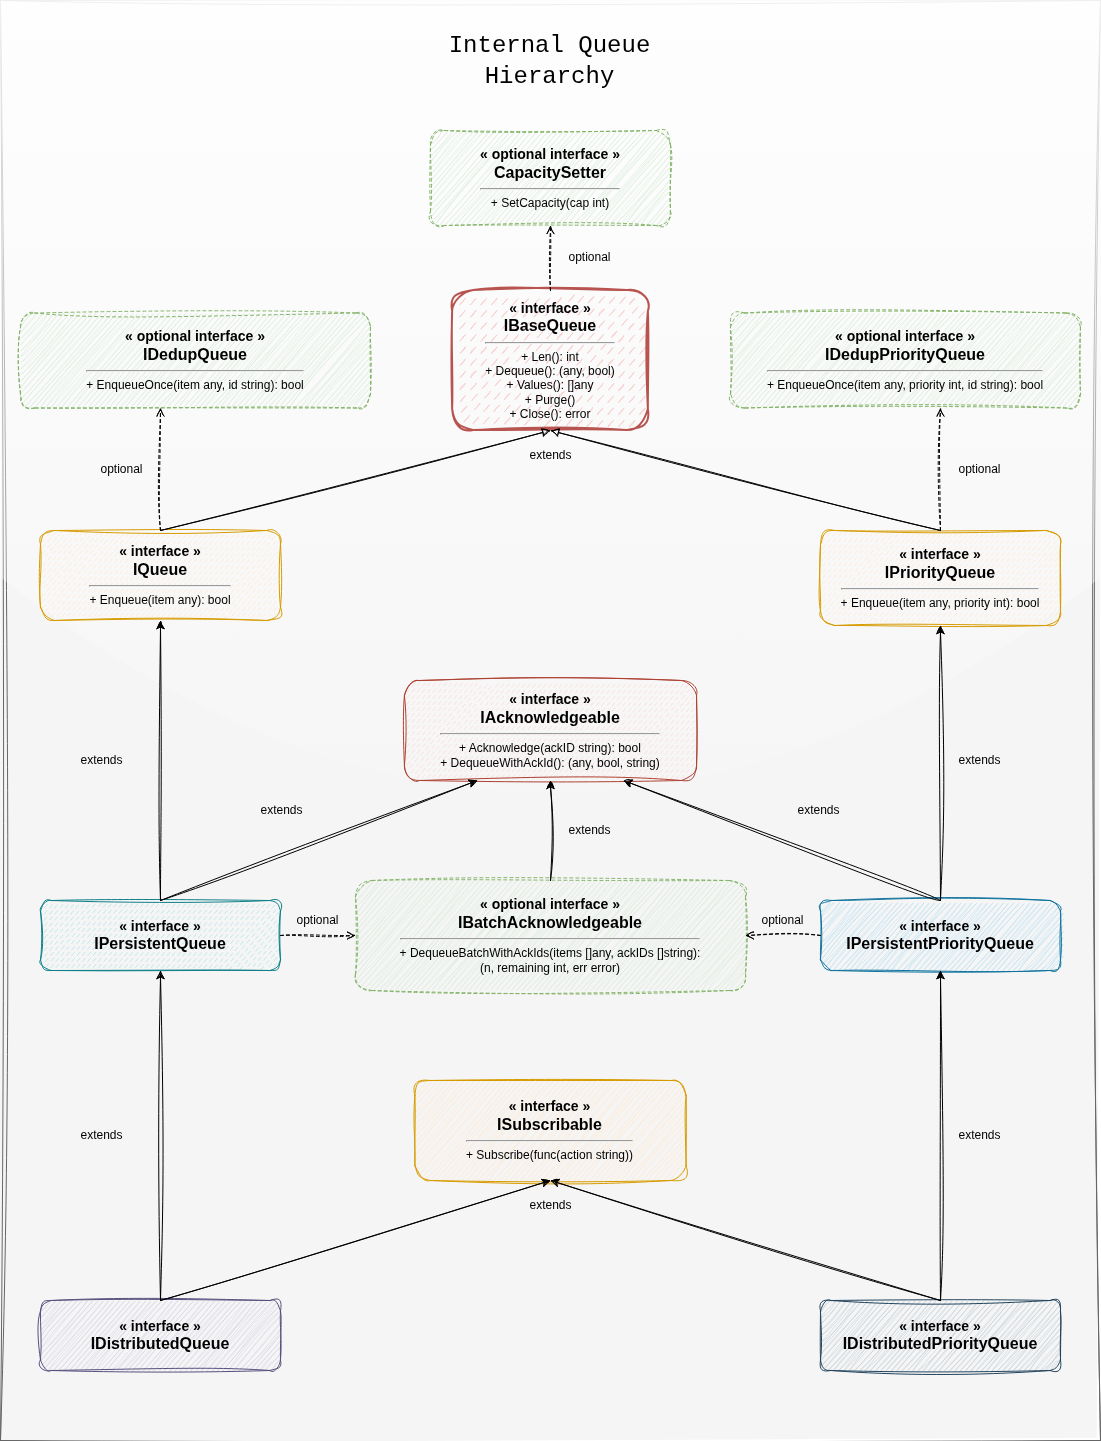

The diagram above was exported from draw.io. Its source (the exported page's mxGraphModel, read from the mxfile embedded in the PNG):
<mxGraphModel dx="959" dy="703" grid="1" gridSize="10" guides="1" tooltips="1" connect="1" arrows="1" fold="1" page="1" pageScale="1" pageWidth="1100" pageHeight="850" background="none" math="0" shadow="0">
  <root>
    <mxCell id="0" />
    <mxCell id="1" parent="0" />
    <mxCell id="19" value="" style="group;fillColor=#f5f5f5;rounded=0;shadow=0;strokeColor=#666666;fillStyle=solid;perimeterSpacing=1;sketch=1;curveFitting=1;jiggle=2;glass=1;fontColor=#333333;" parent="1" vertex="1" connectable="0">
      <mxGeometry x="60" y="90" width="1100" height="1440" as="geometry" />
    </mxCell>
    <mxCell id="title" value="&lt;span style=&quot;font-weight: normal;&quot;&gt;&lt;font face=&quot;Courier New&quot;&gt;Internal Queue Hierarchy&lt;/font&gt;&lt;/span&gt;" style="text;html=1;align=center;verticalAlign=middle;whiteSpace=wrap;rounded=0;fontSize=24;fontStyle=1;shadow=0;glass=0;sketch=1;curveFitting=1;jiggle=2;" parent="19" vertex="1">
      <mxGeometry x="388.304" y="30" width="323.392" height="60" as="geometry" />
    </mxCell>
    <mxCell id="IWorkerQueue" value="&lt;b&gt;&lt;font style=&quot;font-size: 14px;&quot;&gt;« interface »&lt;/font&gt;&lt;/b&gt;&lt;br&gt;&lt;b&gt;&lt;font style=&quot;font-size: 16px;&quot;&gt;IBaseQueue&lt;/font&gt;&lt;/b&gt;&lt;hr&gt;+ Len(): int&lt;br&gt;+ Dequeue(): (any, bool)&lt;br&gt;+ Values(): []any&lt;br&gt;+ Purge()&lt;br&gt;+ Close(): error" style="rounded=1;whiteSpace=wrap;html=1;fillColor=#f8cecc;strokeColor=#b85450;shadow=0;sketch=1;glass=0;fontSize=12;fontFamily=Helvetica;curveFitting=1;jiggle=2;fillStyle=dashed;strokeWidth=2;" parent="19" vertex="1">
      <mxGeometry x="452.145" y="290" width="195.71" height="140" as="geometry" />
    </mxCell>
    <mxCell id="IQueue" value="&lt;b&gt;&lt;font style=&quot;font-size: 14px;&quot;&gt;« interface »&lt;/font&gt;&lt;/b&gt;&lt;br&gt;&lt;b&gt;&lt;font style=&quot;font-size: 16px;&quot;&gt;IQueue&lt;/font&gt;&lt;/b&gt;&lt;hr&gt;+ Enqueue(item any): bool" style="rounded=1;whiteSpace=wrap;html=1;fillColor=#ffe6cc;strokeColor=#d79b00;shadow=0;sketch=1;glass=0;fontSize=12;fontFamily=Helvetica;curveFitting=1;jiggle=2;strokeWidth=1;fillStyle=dashed;" parent="19" vertex="1">
      <mxGeometry x="40" y="530" width="240" height="90" as="geometry" />
    </mxCell>
    <mxCell id="IPriorityQueue" value="&lt;b&gt;&lt;font style=&quot;font-size: 14px;&quot;&gt;« interface »&lt;/font&gt;&lt;/b&gt;&lt;br&gt;&lt;b&gt;&lt;font style=&quot;font-size: 16px;&quot;&gt;IPriorityQueue&lt;/font&gt;&lt;/b&gt;&lt;hr&gt;+ Enqueue(item any, priority int): bool" style="rounded=1;whiteSpace=wrap;html=1;fillColor=#ffe6cc;strokeColor=#d79b00;shadow=0;sketch=1;glass=0;fontSize=12;fontFamily=Helvetica;curveFitting=1;jiggle=2;fillStyle=dashed;strokeWidth=1;" parent="19" vertex="1">
      <mxGeometry x="820" y="530" width="240" height="95" as="geometry" />
    </mxCell>
    <mxCell id="IAcknowledgeable" value="&lt;b&gt;&lt;font style=&quot;font-size: 14px;&quot;&gt;« interface »&lt;/font&gt;&lt;/b&gt;&lt;br&gt;&lt;b&gt;&lt;font style=&quot;font-size: 16px;&quot;&gt;IAcknowledgeable&lt;/font&gt;&lt;/b&gt;&lt;hr&gt;+ Acknowledge(ackID string): bool&lt;br&gt;+ DequeueWithAckId(): (any, bool, string)" style="rounded=1;whiteSpace=wrap;html=1;fillColor=#fad9d5;strokeColor=#ae4132;shadow=0;sketch=1;glass=0;fontSize=12;fontFamily=Helvetica;curveFitting=1;jiggle=2;fillStyle=dashed;strokeWidth=1;" parent="19" vertex="1">
      <mxGeometry x="403.952" y="680" width="292.096" height="100" as="geometry" />
    </mxCell>
    <mxCell id="IPersistentQueue" value="&lt;b&gt;&lt;font style=&quot;font-size: 14px;&quot;&gt;« interface »&lt;/font&gt;&lt;/b&gt;&lt;br&gt;&lt;b&gt;&lt;font style=&quot;font-size: 16px;&quot;&gt;IPersistentQueue&lt;/font&gt;&lt;/b&gt;" style="rounded=1;whiteSpace=wrap;html=1;fillColor=#b0e3e6;strokeColor=#0e8088;shadow=0;sketch=1;glass=0;fontSize=12;fontFamily=Helvetica;curveFitting=1;jiggle=2;strokeWidth=1;fillStyle=dashed;" parent="19" vertex="1">
      <mxGeometry x="40" y="900" width="240" height="70" as="geometry" />
    </mxCell>
    <mxCell id="IPersistentPriorityQueue" value="&lt;b&gt;&lt;font style=&quot;font-size: 14px;&quot;&gt;« interface »&lt;/font&gt;&lt;/b&gt;&lt;br&gt;&lt;b&gt;&lt;font style=&quot;font-size: 16px;&quot;&gt;IPersistentPriorityQueue&lt;/font&gt;&lt;/b&gt;" style="rounded=1;whiteSpace=wrap;html=1;fillColor=#b1ddf0;strokeColor=#10739e;shadow=0;sketch=1;glass=0;fontSize=12;fontFamily=Helvetica;curveFitting=1;jiggle=2;fillStyle=auto;strokeWidth=1;" parent="19" vertex="1">
      <mxGeometry x="820" y="900" width="240" height="70" as="geometry" />
    </mxCell>
    <mxCell id="ISubscribable" value="&lt;b&gt;&lt;font style=&quot;font-size: 14px;&quot;&gt;« interface »&lt;/font&gt;&lt;/b&gt;&lt;br&gt;&lt;b&gt;&lt;font style=&quot;font-size: 16px;&quot;&gt;ISubscribable&lt;/font&gt;&lt;/b&gt;&lt;hr&gt;+ Subscribe(func(action string))" style="rounded=1;whiteSpace=wrap;html=1;fillColor=#ffe6cc;strokeColor=#d79b00;shadow=0;sketch=1;glass=0;fontSize=12;fontFamily=Helvetica;curveFitting=1;jiggle=2;" parent="19" vertex="1">
      <mxGeometry x="414.384" y="1080" width="271.232" height="100" as="geometry" />
    </mxCell>
    <mxCell id="IDistributedQueue" value="&lt;b&gt;&lt;font style=&quot;font-size: 14px;&quot;&gt;« interface »&lt;/font&gt;&lt;/b&gt;&lt;br&gt;&lt;b&gt;&lt;font style=&quot;font-size: 16px;&quot;&gt;IDistributedQueue&lt;/font&gt;&lt;/b&gt;" style="rounded=1;whiteSpace=wrap;html=1;fillColor=#d0cee2;strokeColor=#56517e;shadow=0;sketch=1;glass=0;fontSize=12;fontFamily=Helvetica;curveFitting=1;jiggle=2;" parent="19" vertex="1">
      <mxGeometry x="40" y="1300" width="240" height="70" as="geometry" />
    </mxCell>
    <mxCell id="IDistributedPriorityQueue" value="&lt;b&gt;&lt;font style=&quot;font-size: 14px;&quot;&gt;« interface »&lt;/font&gt;&lt;/b&gt;&lt;br&gt;&lt;b&gt;&lt;font style=&quot;font-size: 16px;&quot;&gt;IDistributedPriorityQueue&lt;/font&gt;&lt;/b&gt;" style="rounded=1;whiteSpace=wrap;html=1;fillColor=#bac8d3;strokeColor=#23445d;shadow=0;sketch=1;glass=0;fontSize=12;fontFamily=Helvetica;curveFitting=1;jiggle=2;" parent="19" vertex="1">
      <mxGeometry x="820" y="1300" width="240" height="70" as="geometry" />
    </mxCell>
    <mxCell id="CapacitySetter" value="&lt;b&gt;&lt;font style=&quot;font-size: 14px;&quot;&gt;« optional interface »&lt;/font&gt;&lt;/b&gt;&lt;br&gt;&lt;b&gt;&lt;font style=&quot;font-size: 16px;&quot;&gt;CapacitySetter&lt;/font&gt;&lt;/b&gt;&lt;hr&gt;+ SetCapacity(cap int)" style="rounded=1;whiteSpace=wrap;html=1;fillColor=#d5e8d4;strokeColor=#82b366;shadow=0;sketch=1;glass=0;fontSize=12;fontFamily=Helvetica;curveFitting=1;jiggle=2;dashed=1;" parent="19" vertex="1">
      <mxGeometry x="430" y="130" width="240" height="95" as="geometry" />
    </mxCell>
    <mxCell id="IDedupQueue" value="&lt;b&gt;&lt;font style=&quot;font-size: 14px;&quot;&gt;« optional interface »&lt;/font&gt;&lt;/b&gt;&lt;br&gt;&lt;b&gt;&lt;font style=&quot;font-size: 16px;&quot;&gt;IDedupQueue&lt;/font&gt;&lt;/b&gt;&lt;hr&gt;+ EnqueueOnce(item any, id string): bool" style="rounded=1;whiteSpace=wrap;html=1;fillColor=#d5e8d4;strokeColor=#82b366;shadow=0;sketch=1;glass=0;fontSize=12;fontFamily=Helvetica;curveFitting=1;jiggle=2;dashed=1;" parent="19" vertex="1">
      <mxGeometry x="20" y="312.5" width="350" height="95" as="geometry" />
    </mxCell>
    <mxCell id="IDedupPriorityQueue" value="&lt;b&gt;&lt;font style=&quot;font-size: 14px;&quot;&gt;« optional interface »&lt;/font&gt;&lt;/b&gt;&lt;br&gt;&lt;b&gt;&lt;font style=&quot;font-size: 16px;&quot;&gt;IDedupPriorityQueue&lt;/font&gt;&lt;/b&gt;&lt;hr&gt;+ EnqueueOnce(item any, priority int, id string): bool" style="rounded=1;whiteSpace=wrap;html=1;fillColor=#d5e8d4;strokeColor=#82b366;shadow=0;sketch=1;glass=0;fontSize=12;fontFamily=Helvetica;curveFitting=1;jiggle=2;dashed=1;" parent="19" vertex="1">
      <mxGeometry x="730" y="312.5" width="350" height="95" as="geometry" />
    </mxCell>
    <mxCell id="IBatchAcknowledgeable" value="&lt;b&gt;&lt;font style=&quot;font-size: 14px;&quot;&gt;« optional interface »&lt;/font&gt;&lt;/b&gt;&lt;br&gt;&lt;b&gt;&lt;font style=&quot;font-size: 16px;&quot;&gt;IBatchAcknowledgeable&lt;/font&gt;&lt;/b&gt;&lt;hr&gt;+ DequeueBatchWithAckIds(items []any, ackIDs []string):&lt;br&gt;(n, remaining int, err error)" style="rounded=1;whiteSpace=wrap;html=1;fillColor=#d5e8d4;strokeColor=#82b366;shadow=0;sketch=1;glass=0;fontSize=12;fontFamily=Helvetica;curveFitting=1;jiggle=2;dashed=1;" parent="19" vertex="1">
      <mxGeometry x="355" y="880" width="390" height="110" as="geometry" />
    </mxCell>
    <mxCell id="edge2" style="endArrow=block;html=1;rounded=0;exitX=0.5;exitY=0;exitDx=0;exitDy=0;endFill=0;strokeWidth=1;sketch=1;curveFitting=1;jiggle=2;flowAnimation=0;entryX=0.5;entryY=1;entryDx=0;entryDy=0;" parent="19" source="IQueue" target="IWorkerQueue" edge="1">
      <mxGeometry relative="1" as="geometry" />
    </mxCell>
    <mxCell id="edge3" style="endArrow=block;html=1;rounded=0;exitX=0.5;exitY=0;exitDx=0;exitDy=0;endFill=0;strokeWidth=1;sketch=1;curveFitting=1;jiggle=2;entryX=0.5;entryY=1;entryDx=0;entryDy=0;flowAnimation=0;" parent="19" source="IPriorityQueue" target="IWorkerQueue" edge="1">
      <mxGeometry relative="1" as="geometry" />
    </mxCell>
    <mxCell id="5" style="edgeStyle=none;html=1;entryX=0.5;entryY=1;entryDx=0;entryDy=0;sketch=1;curveFitting=1;jiggle=2;exitX=0.5;exitY=0;exitDx=0;exitDy=0;" parent="19" source="IPersistentQueue" target="IQueue" edge="1">
      <mxGeometry relative="1" as="geometry" />
    </mxCell>
    <mxCell id="3" style="edgeStyle=none;html=1;exitX=0.5;exitY=0;exitDx=0;exitDy=0;entryX=0.25;entryY=1;entryDx=0;entryDy=0;sketch=1;curveFitting=1;jiggle=2;" parent="19" source="IPersistentQueue" target="IAcknowledgeable" edge="1">
      <mxGeometry relative="1" as="geometry" />
    </mxCell>
    <mxCell id="4" style="edgeStyle=none;html=1;entryX=0.5;entryY=1;entryDx=0;entryDy=0;sketch=1;curveFitting=1;jiggle=2;exitX=0.5;exitY=0;exitDx=0;exitDy=0;" parent="19" source="IPersistentPriorityQueue" target="IPriorityQueue" edge="1">
      <mxGeometry relative="1" as="geometry" />
    </mxCell>
    <mxCell id="2" style="edgeStyle=none;html=1;entryX=0.75;entryY=1;entryDx=0;entryDy=0;exitX=0.5;exitY=0;exitDx=0;exitDy=0;strokeWidth=1;rounded=0;curved=1;sketch=1;curveFitting=1;jiggle=2;" parent="19" source="IPersistentPriorityQueue" target="IAcknowledgeable" edge="1">
      <mxGeometry relative="1" as="geometry" />
    </mxCell>
    <mxCell id="12" style="edgeStyle=none;html=1;entryX=0.5;entryY=1;entryDx=0;entryDy=0;sketch=1;curveFitting=1;jiggle=2;exitX=0.5;exitY=0;exitDx=0;exitDy=0;" parent="19" source="IDistributedQueue" target="IPersistentQueue" edge="1">
      <mxGeometry relative="1" as="geometry" />
    </mxCell>
    <mxCell id="11" style="edgeStyle=none;html=1;entryX=0.5;entryY=1;entryDx=0;entryDy=0;sketch=1;curveFitting=1;jiggle=2;exitX=0.5;exitY=0;exitDx=0;exitDy=0;" parent="19" source="IDistributedPriorityQueue" target="IPersistentPriorityQueue" edge="1">
      <mxGeometry relative="1" as="geometry" />
    </mxCell>
    <mxCell id="10" style="edgeStyle=none;html=1;entryX=0.5;entryY=1;entryDx=0;entryDy=0;exitX=0.5;exitY=0;exitDx=0;exitDy=0;sketch=1;curveFitting=1;jiggle=2;" parent="19" source="IDistributedQueue" target="ISubscribable" edge="1">
      <mxGeometry relative="1" as="geometry" />
    </mxCell>
    <mxCell id="9" style="edgeStyle=none;html=1;entryX=0.5;entryY=1;entryDx=0;entryDy=0;exitX=0.5;exitY=0;exitDx=0;exitDy=0;sketch=1;curveFitting=1;jiggle=2;" parent="19" source="IDistributedPriorityQueue" target="ISubscribable" edge="1">
      <mxGeometry relative="1" as="geometry" />
    </mxCell>
    <mxCell id="batch-extends" style="edgeStyle=none;html=1;entryX=0.5;entryY=1;entryDx=0;entryDy=0;exitX=0.5;exitY=0;exitDx=0;exitDy=0;sketch=1;curveFitting=1;jiggle=2;" parent="19" source="IBatchAcknowledgeable" target="IAcknowledgeable" edge="1">
      <mxGeometry relative="1" as="geometry" />
    </mxCell>
    <mxCell id="capacity-optional" style="edgeStyle=none;html=1;dashed=1;endArrow=open;endFill=0;sketch=1;curveFitting=1;jiggle=2;exitX=0.5;exitY=0;exitDx=0;exitDy=0;entryX=0.5;entryY=1;entryDx=0;entryDy=0;" parent="19" source="IWorkerQueue" target="CapacitySetter" edge="1">
      <mxGeometry relative="1" as="geometry" />
    </mxCell>
    <mxCell id="dedup-optional" style="edgeStyle=none;html=1;dashed=1;endArrow=open;endFill=0;sketch=1;curveFitting=1;jiggle=2;exitX=0.5;exitY=0;exitDx=0;exitDy=0;entryX=0.4;entryY=1;entryDx=0;entryDy=0;" parent="19" source="IQueue" target="IDedupQueue" edge="1">
      <mxGeometry relative="1" as="geometry" />
    </mxCell>
    <mxCell id="dedup-priority-optional" style="edgeStyle=none;html=1;dashed=1;endArrow=open;endFill=0;sketch=1;curveFitting=1;jiggle=2;exitX=0.5;exitY=0;exitDx=0;exitDy=0;entryX=0.6;entryY=1;entryDx=0;entryDy=0;" parent="19" source="IPriorityQueue" target="IDedupPriorityQueue" edge="1">
      <mxGeometry relative="1" as="geometry" />
    </mxCell>
    <mxCell id="batch-optional" style="edgeStyle=none;html=1;dashed=1;endArrow=open;endFill=0;sketch=1;curveFitting=1;jiggle=2;exitX=1;exitY=0.5;exitDx=0;exitDy=0;entryX=0;entryY=0.5;entryDx=0;entryDy=0;" parent="19" source="IPersistentQueue" target="IBatchAcknowledgeable" edge="1">
      <mxGeometry relative="1" as="geometry" />
    </mxCell>
    <mxCell id="batch-priority-optional" style="edgeStyle=none;html=1;dashed=1;endArrow=open;endFill=0;sketch=1;curveFitting=1;jiggle=2;exitX=0;exitY=0.5;exitDx=0;exitDy=0;entryX=1;entryY=0.5;entryDx=0;entryDy=0;" parent="19" source="IPersistentPriorityQueue" target="IBatchAcknowledgeable" edge="1">
      <mxGeometry relative="1" as="geometry" />
    </mxCell>
    <mxCell id="extends3" value="extends" style="text;html=1;strokeColor=none;fillColor=none;align=center;verticalAlign=middle;whiteSpace=wrap;rounded=0;fontSize=12;" parent="19" vertex="1">
      <mxGeometry x="518.704" y="445" width="62.592" height="20" as="geometry" />
    </mxCell>
    <mxCell id="7" value="extends" style="text;html=1;strokeColor=none;fillColor=none;align=center;verticalAlign=middle;whiteSpace=wrap;rounded=0;fontSize=12;" parent="19" vertex="1">
      <mxGeometry x="70" y="750" width="62.592" height="20" as="geometry" />
    </mxCell>
    <mxCell id="8" value="extends" style="text;html=1;strokeColor=none;fillColor=none;align=center;verticalAlign=middle;whiteSpace=wrap;rounded=0;fontSize=12;" parent="19" vertex="1">
      <mxGeometry x="948" y="750" width="62.592" height="20" as="geometry" />
    </mxCell>
    <mxCell id="persistent-extends" value="extends" style="text;html=1;strokeColor=none;fillColor=none;align=center;verticalAlign=middle;whiteSpace=wrap;rounded=0;fontSize=12;" parent="19" vertex="1">
      <mxGeometry x="250" y="800" width="62.592" height="20" as="geometry" />
    </mxCell>
    <mxCell id="persistent-priority-extends" value="extends" style="text;html=1;strokeColor=none;fillColor=none;align=center;verticalAlign=middle;whiteSpace=wrap;rounded=0;fontSize=12;" parent="19" vertex="1">
      <mxGeometry x="787.408" y="800" width="62.592" height="20" as="geometry" />
    </mxCell>
    <mxCell id="6" value="extends" style="text;html=1;strokeColor=none;fillColor=none;align=center;verticalAlign=middle;whiteSpace=wrap;rounded=0;fontSize=12;" parent="19" vertex="1">
      <mxGeometry x="558" y="820" width="62.592" height="20" as="geometry" />
    </mxCell>
    <mxCell id="14" value="extends" style="text;html=1;strokeColor=none;fillColor=none;align=center;verticalAlign=middle;whiteSpace=wrap;rounded=0;fontSize=12;" parent="19" vertex="1">
      <mxGeometry x="518.704" y="1195" width="62.592" height="20" as="geometry" />
    </mxCell>
    <mxCell id="16" value="extends" style="text;html=1;strokeColor=none;fillColor=none;align=center;verticalAlign=middle;whiteSpace=wrap;rounded=0;fontSize=12;" parent="19" vertex="1">
      <mxGeometry x="70" y="1125" width="62.592" height="20" as="geometry" />
    </mxCell>
    <mxCell id="15" value="extends" style="text;html=1;strokeColor=none;fillColor=none;align=center;verticalAlign=middle;whiteSpace=wrap;rounded=0;fontSize=12;" parent="19" vertex="1">
      <mxGeometry x="948" y="1125" width="62.592" height="20" as="geometry" />
    </mxCell>
    <mxCell id="capacity-optional-label" value="optional" style="text;html=1;strokeColor=none;fillColor=none;align=center;verticalAlign=middle;whiteSpace=wrap;rounded=0;fontSize=12;" parent="19" vertex="1">
      <mxGeometry x="558" y="247" width="62.592" height="20" as="geometry" />
    </mxCell>
    <mxCell id="dedup-optional-label" value="optional" style="text;html=1;strokeColor=none;fillColor=none;align=center;verticalAlign=middle;whiteSpace=wrap;rounded=0;fontSize=12;" parent="19" vertex="1">
      <mxGeometry x="90" y="458.75" width="62.592" height="20" as="geometry" />
    </mxCell>
    <mxCell id="dedup-priority-optional-label" value="optional" style="text;html=1;strokeColor=none;fillColor=none;align=center;verticalAlign=middle;whiteSpace=wrap;rounded=0;fontSize=12;" parent="19" vertex="1">
      <mxGeometry x="948" y="458.75" width="62.592" height="20" as="geometry" />
    </mxCell>
    <mxCell id="batch-optional-label" value="optional" style="text;html=1;strokeColor=none;fillColor=none;align=center;verticalAlign=middle;whiteSpace=wrap;rounded=0;fontSize=12;" parent="19" vertex="1">
      <mxGeometry x="286.204" y="910" width="62.592" height="20" as="geometry" />
    </mxCell>
    <mxCell id="batch-priority-optional-label" value="optional" style="text;html=1;strokeColor=none;fillColor=none;align=center;verticalAlign=middle;whiteSpace=wrap;rounded=0;fontSize=12;" parent="19" vertex="1">
      <mxGeometry x="751.204" y="910" width="62.592" height="20" as="geometry" />
    </mxCell>
  </root>
</mxGraphModel>